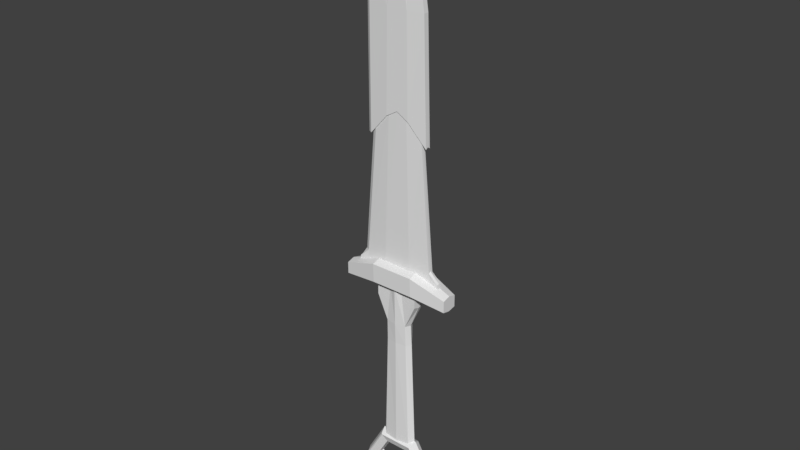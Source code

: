 # Source: Dagger.blend  (saved by Blender 2.79.0; exported with 4.5.12 LTS)
import bpy
from mathutils import Matrix  # noqa: F401  (used for matrix-valued properties, if any)

bpy.ops.wm.read_factory_settings(use_empty=True)
scene = bpy.context.scene
scene.name = 'Scene'

# ---- collections
col_collection_1 = bpy.data.collections.new('Collection 1'); scene.collection.children.link(col_collection_1)

# ---- world
world_world = bpy.data.worlds.new('World'); scene.world = world_world
world_world.color = (0.05088, 0.05088, 0.05088)
world_world.use_sun_shadow = False
world_world.sun_shadow_jitter_overblur = 0.0
world_world.cycles.sampling_method = 'MANUAL'

# ---- meshes
me_cube_002 = bpy.data.meshes.new('Cube.002')
me_cube_002.from_pydata([(-0.03154, -0.01044, -0.5829), (-0.1284, -0.01777, -0.1741), (-0.03154, 0.01044, -0.5829), (-0.1284, 0.01777, -0.1741), (0.03154, -0.01044, -0.5829), (0.1284, -0.01777, -0.1741), (0.03154, 0.01044, -0.5829), (0.1284, 0.01777, -0.1741), (-0.01394, -0.01394, -0.1878), (-0.01394, 0.01394, -0.1878), (0.01394, 0.01394, -0.1878), (0.01394, -0.01394, -0.1878), (-0.04162, -6.328e-18, -0.5744), (-0.1284, 0.0, -0.1692), (0.04162, -6.328e-18, -0.5744), (0.1284, 0.0, -0.1692), (0.01839, 0.0, -0.1937), (-0.01839, 0.0, -0.1937), (-5.115e-08, 0.01378, -0.5829), (0.0, 0.0285, -0.1459), (-5.115e-08, -0.01378, -0.5829), (0.0, -0.0285, -0.1459), (0.0, -0.01839, -0.1878), (0.0, 0.01839, -0.1878), (0.0, 0.0, -0.138), (-0.1284, -0.01777, -0.2002), (-0.1284, 0.01777, -0.2002), (0.1284, 0.01777, -0.2002), (0.1284, -0.01777, -0.2002), (0.1284, 0.0, -0.2039), (-0.1284, 0.0, -0.2039), (0.0, -0.0285, -0.1878), (0.0, 0.0285, -0.1878), (0.08906, -1.918e-08, -0.6515), (0.07675, -0.01694, -0.6515), (0.05684, -0.01047, -0.6515), (0.05684, 0.01047, -0.6515), (0.07675, 0.01694, -0.6515), (0.04453, -2.256e-08, -0.5744), (0.03838, -0.01694, -0.5851), (0.02842, -0.01047, -0.6023), (0.02842, 0.01047, -0.6023), (0.03838, 0.01694, -0.5851), (-0.04453, -2.256e-08, -0.5744), (-0.03838, -0.01694, -0.5851), (-0.02842, -0.01047, -0.6023), (-0.02842, 0.01047, -0.6023), (-0.03838, 0.01694, -0.5851), (-0.08906, -1.918e-08, -0.6515), (-0.07675, -0.01694, -0.6515), (-0.05684, -0.01047, -0.6515), (-0.05684, 0.01047, -0.6515), (-0.07675, 0.01694, -0.6515), (-0.04453, -1.712e-08, -0.7287), (-0.03838, -0.01694, -0.718), (-0.02842, -0.01047, -0.7008), (-0.02842, 0.01047, -0.7008), (-0.03838, 0.01694, -0.718), (0.04453, -1.712e-08, -0.7287), (0.03838, -0.01694, -0.718), (0.02842, -0.01047, -0.7008), (0.02842, 0.01047, -0.7008), (0.03838, 0.01694, -0.718), (1.894e-07, -2.256e-08, -0.5744), (1.894e-07, 0.01694, -0.5851), (1.894e-07, -0.01694, -0.5851), (2.154e-07, -0.01047, -0.6023), (2.154e-07, 0.01047, -0.6023), (0.04145, 0.01378, -0.5829), (-0.04145, 0.01378, -0.7265), (-0.04145, 0.01378, -0.5829), (0.08291, 0.01378, -0.6547), (-0.08291, 0.01378, -0.6547), (0.04145, 0.01378, -0.7265), (0.04145, -0.01378, -0.7265), (-0.08291, -0.01378, -0.6547), (-0.04145, -0.01378, -0.7265), (-0.04145, -0.01378, -0.5829), (0.04145, -0.01378, -0.5829), (0.08291, -0.01378, -0.6547), (-0.02445, 0.01114, -0.3258), (0.02445, 0.01114, -0.3258), (0.02445, -0.01114, -0.3258), (-0.02445, -0.01114, -0.3258), (-0.03226, -6.328e-18, -0.3258), (0.03226, -6.328e-18, -0.3258), (-1.568e-08, 0.0147, -0.3258), (-1.568e-08, -0.0147, -0.3258), (-0.1284, 0.008886, -0.1716), (0.1284, 0.008886, -0.1716), (0.0, 0.01425, -0.142), (0.1284, 0.008886, -0.2021), (-0.1284, 0.008886, -0.2021), (0.1284, -0.008886, -0.1716), (-0.1284, -0.008886, -0.1716), (0.0, -0.01425, -0.142), (-0.1284, -0.008886, -0.2021), (0.1284, -0.008886, -0.2021), (0.04876, 0.0285, -0.1459), (0.04876, 0.0, -0.138), (0.04876, -0.0285, -0.1459), (0.05015, -0.0285, -0.1878), (0.05015, 0.0285, -0.1878), (0.04876, 0.01425, -0.142), (0.04876, -0.01425, -0.142), (-0.04876, -0.0285, -0.1459), (-0.04876, 0.0285, -0.1459), (-0.04876, 0.0, -0.138), (-0.04752, 0.0285, -0.1878), (-0.04752, -0.0285, -0.1878), (-0.04876, 0.01425, -0.142), (-0.04876, -0.01425, -0.142), (0.05015, 0.0, -0.1937), (0.05015, -0.01407, -0.1891), (0.05015, 0.01407, -0.1891), (-0.04752, 0.0, -0.1937), (-0.04752, 0.01406, -0.189), (-0.04752, -0.01406, -0.189), (-0.08414, -1.036e-11, -0.1785), (0.08414, -1.036e-11, -0.1785), (1.087e-07, -1.036e-11, -0.1445), (-0.08414, 0.005822, -0.1812), (0.08414, 0.005822, -0.1812), (1.087e-07, 0.009336, -0.1488), (0.08414, -0.005822, -0.1812), (-0.08414, -0.005822, -0.1812), (1.087e-07, -0.009336, -0.1488), (0.03194, -1.036e-11, -0.1445), (0.03194, 0.009336, -0.1488), (0.03194, -0.009336, -0.1488), (-0.03194, -1.036e-11, -0.1445), (-0.03194, 0.009336, -0.1488), (-0.03194, -0.009336, -0.1488), (-0.06958, -0.005822, 0.45), (-0.07869, 1.062e-10, 0.4552), (0.05435, 0.005822, 0.45), (0.05435, -1.036e-11, 0.45), (0.01432, 0.00117, 0.4986), (-0.04281, 0.005735, 0.6272), (0.01406, -1.036e-11, 0.6267), (0.01406, 0.009336, 0.6185), (-0.06958, 0.005822, 0.45), (0.01406, 0.01051, 0.4974), (-0.0337, 0.01507, 0.619), (0.05435, -0.005822, 0.45), (0.01406, -0.009336, 0.6185), (0.01406, -0.008166, 0.4974), (-0.0337, -0.003601, 0.619), (1.087e-07, -0.009336, 0.1967), (-0.02629, -0.009336, 0.1815), (-0.06924, 0.005822, 0.1344), (-0.02629, 0.009336, 0.1815), (0.06924, 0.005822, 0.1344), (0.06924, -1.036e-11, 0.1383), (0.06924, -0.005822, 0.1344), (-0.07835, -1.036e-11, 0.1344), (-0.06924, -0.005822, 0.1344), (0.02629, 0.009336, 0.1815), (1.087e-07, 0.009336, 0.1967), (0.02629, -0.009336, 0.1815), (-0.02184, -0.007755, 0.1857), (-0.02184, 0.007755, 0.1857), (0.05752, -1.036e-11, 0.1498), (0.05752, -0.004836, 0.1465), (-0.05752, -0.004836, 0.1465), (0.02184, -0.007755, 0.1857), (1.087e-07, -0.007755, 0.1983), (-0.05752, 0.004836, 0.1465), (0.05752, 0.004836, 0.1465), (-0.06663, -1.036e-11, 0.1498), (0.02184, 0.007755, 0.1857), (1.087e-07, 0.007755, 0.1983), (-0.03043, -0.009099, -0.09866), (-0.03043, 0.009099, -0.09866), (0.08014, -1.036e-11, -0.1293), (0.08014, -0.005674, -0.132), (-0.08014, -0.005674, -0.132), (0.03043, -0.009099, -0.09866), (1.087e-07, -0.009099, -0.09677), (-0.08014, 0.005674, -0.132), (0.08014, 0.005674, -0.132), (-0.08925, -1.036e-11, -0.132), (0.03043, 0.009099, -0.09866), (1.087e-07, 0.009099, -0.09677), (-0.1067, -0.005822, -0.1762), (-0.1067, -1.036e-11, -0.1749), (0.1067, 0.005822, -0.1762), (0.1067, -1.036e-11, -0.1749), (-0.1067, 0.005822, -0.1762), (0.1067, -0.005822, -0.1762), (0.1017, -1.036e-11, -0.1503), (0.1017, -0.005674, -0.1517), (-0.1017, -0.005674, -0.1517), (-0.1017, 0.005674, -0.1517), (0.1017, 0.005674, -0.1517), (-0.1017, -1.036e-11, -0.1503), (0.02379, -0.01254, -0.2778), (-0.02379, 0.01254, -0.2778), (-0.02379, -0.01254, -0.2778), (0.05015, 0.0, -0.2265), (0.05015, -0.01407, -0.2218), (0.05015, 0.01407, -0.2218), (-0.04752, 0.0, -0.2265), (-0.04752, 0.01406, -0.2217), (-0.04752, -0.01406, -0.2217), (0.02379, 0.01254, -0.2778), (-0.02973, 0.0, -0.2778), (0.02973, 0.0, -0.2778), (-1.061e-08, 0.01655, -0.2778), (-1.061e-08, -0.01655, -0.2778), (1.087e-07, -0.009336, 0.3989), (-0.06958, 0.005822, 0.3989), (0.0618, 0.005822, 0.3989), (-0.07869, 1.062e-10, 0.3989), (0.02346, 0.009336, 0.3989), (1.087e-07, 0.009336, 0.3989), (-0.02346, -0.009336, 0.3989), (-0.02346, 0.009336, 0.3989), (0.0618, -1.036e-11, 0.3989), (0.0618, -0.005822, 0.3989), (-0.06958, -0.005822, 0.3989), (0.02346, -0.009336, 0.3989), (0.006471, 0.0005775, 0.5636), (1.07e-07, 0.009336, 0.5636), (-0.06958, 0.01198, 0.5636), (0.006471, -0.008798, 0.5636), (-0.03109, 0.01361, 0.5636), (0.006338, 0.009864, 0.5636), (-0.06958, -0.004307, 0.5636), (1.07e-07, -0.009336, 0.5636), (-0.07869, 0.003626, 0.5636), (-0.03118, -0.005015, 0.5636)], [], [(92, 88, 3, 26), (102, 98, 7, 27), (97, 93, 5, 28), (109, 105, 1, 25), (111, 94, 1, 105), (209, 22, 8, 198), (207, 16, 11, 196), (208, 23, 10, 205), (206, 17, 9, 197), (198, 8, 17, 206), (205, 10, 16, 207), (110, 88, 13, 107), (91, 89, 15, 29), (96, 94, 13, 30), (103, 90, 24, 99), (197, 9, 23, 208), (196, 11, 22, 209), (104, 95, 21, 100), (101, 100, 21, 31), (108, 106, 19, 32), (79, 78, 39, 34), (34, 39, 40, 35), (35, 40, 41, 36), (36, 41, 42, 37), (71, 68, 38, 33), (20, 77, 44, 65), (65, 44, 45, 66), (66, 45, 46, 67), (67, 46, 47, 64), (18, 70, 43, 63), (77, 75, 49, 44), (44, 49, 50, 45), (45, 50, 51, 46), (46, 51, 52, 47), (70, 72, 48, 43), (75, 76, 54, 49), (49, 54, 55, 50), (50, 55, 56, 51), (51, 56, 57, 52), (72, 69, 53, 48), (76, 74, 59, 54), (54, 59, 60, 55), (55, 60, 61, 56), (56, 61, 62, 57), (69, 73, 58, 53), (74, 79, 34, 59), (59, 34, 35, 60), (60, 35, 36, 61), (61, 36, 37, 62), (73, 71, 33, 58), (68, 18, 63, 38), (41, 67, 64, 42), (40, 66, 67, 41), (39, 65, 66, 40), (78, 20, 65, 39), (42, 64, 18, 68), (62, 37, 71, 73), (57, 62, 73, 69), (52, 57, 69, 72), (47, 52, 72, 70), (64, 47, 70, 18), (37, 42, 68, 71), (38, 63, 20, 78), (58, 33, 79, 74), (53, 58, 74, 76), (48, 53, 76, 75), (43, 48, 75, 77), (63, 43, 77, 20), (33, 38, 78, 79), (4, 82, 87, 20), (2, 80, 86, 18), (6, 81, 85, 14), (0, 83, 84, 12), (12, 84, 80, 2), (18, 86, 81, 6), (14, 85, 82, 4), (20, 87, 83, 0), (98, 19, 90, 103), (27, 7, 89, 91), (106, 3, 88, 110), (30, 13, 88, 92), (99, 24, 95, 104), (25, 1, 94, 96), (107, 13, 94, 111), (29, 15, 93, 97), (117, 115, 202, 204), (112, 113, 200, 199), (23, 9, 116, 108, 32), (8, 22, 31, 109, 117), (116, 9, 197, 203), (22, 11, 113, 101, 31), (10, 23, 32, 102, 114), (15, 99, 104, 93), (7, 98, 103, 89), (28, 5, 100, 101), (93, 104, 100, 5), (89, 103, 99, 15), (32, 19, 98, 102), (24, 107, 111, 95), (19, 106, 110, 90), (26, 3, 106, 108), (90, 110, 107, 24), (95, 111, 105, 21), (31, 21, 105, 109), (101, 113, 97, 28), (114, 102, 27, 91), (113, 112, 29, 97), (112, 114, 91, 29), (117, 109, 25, 96), (116, 115, 30, 92), (115, 117, 96, 30), (108, 116, 92, 26), (131, 130, 118, 121), (128, 127, 120, 123), (127, 129, 126, 120), (130, 132, 125, 118), (119, 124, 129, 127), (122, 119, 127, 128), (120, 126, 132, 130), (123, 120, 130, 131), (143, 224, 230, 138), (142, 227, 222, 137), (137, 222, 225, 146), (138, 230, 228, 147), (136, 137, 146, 144), (135, 142, 137, 136), (139, 138, 147, 145), (140, 143, 138, 139), (216, 210, 229, 231), (217, 211, 141, 224, 226), (218, 212, 135, 136), (219, 218, 136, 144), (211, 213, 134, 141), (220, 216, 231, 228, 133), (212, 214, 142, 135), (214, 215, 223, 227, 142), (221, 219, 144, 146), (213, 220, 133, 134), (215, 217, 226, 223), (210, 221, 146, 225, 229), (166, 165, 159, 148), (171, 161, 151, 158), (169, 164, 156, 155), (165, 163, 154, 159), (170, 171, 158, 157), (168, 170, 157, 152), (164, 160, 149, 156), (167, 169, 155, 150), (163, 162, 153, 154), (162, 168, 152, 153), (161, 167, 150, 151), (160, 166, 148, 149), (172, 178, 166, 160), (173, 179, 167, 161), (174, 180, 168, 162), (175, 174, 162, 163), (179, 181, 169, 167), (176, 172, 160, 164), (180, 182, 170, 168), (182, 183, 171, 170), (177, 175, 163, 165), (181, 176, 164, 169), (183, 173, 161, 171), (178, 177, 165, 166), (126, 129, 177, 178), (123, 131, 173, 183), (174, 175, 191, 190), (129, 124, 175, 177), (128, 123, 183, 182), (122, 128, 182, 180), (125, 132, 172, 176), (124, 119, 187, 189), (125, 176, 192, 184), (119, 122, 186, 187), (131, 121, 179, 173), (132, 126, 178, 172), (185, 184, 192, 195), (188, 185, 195, 193), (189, 187, 190, 191), (187, 186, 194, 190), (121, 118, 185, 188), (179, 121, 188, 193), (175, 124, 189, 191), (176, 181, 195, 192), (180, 174, 190, 194), (122, 180, 194, 186), (118, 125, 184, 185), (181, 179, 193, 195), (197, 206, 202, 203), (206, 198, 204, 202), (196, 207, 199, 200), (207, 205, 201, 199), (10, 114, 201, 205), (8, 117, 204, 198), (114, 112, 199, 201), (115, 116, 203, 202), (113, 11, 196, 200), (82, 196, 209, 87), (80, 197, 208, 86), (81, 205, 207, 85), (83, 198, 206, 84), (84, 206, 197, 80), (86, 208, 205, 81), (85, 207, 196, 82), (87, 209, 198, 83), (148, 159, 221, 210), (158, 151, 217, 215), (155, 156, 220, 213), (159, 154, 219, 221), (157, 158, 215, 214), (152, 157, 214, 212), (156, 149, 216, 220), (150, 155, 213, 211), (154, 153, 218, 219), (153, 152, 212, 218), (151, 150, 211, 217), (149, 148, 210, 216), (223, 226, 143, 140), (227, 223, 140), (222, 227, 140, 139), (225, 222, 139, 145), (226, 224, 143), (231, 229, 145, 147), (229, 225, 145), (228, 231, 147), (228, 230, 134, 133), (230, 224, 141, 134)])
me_cube_002.use_remesh_preserve_volume = False
me_cube_002.use_remesh_preserve_attributes = False
me_cube_002.use_mirror_vertex_groups = False
me_cube_002.update()

# ---- objects
ob_throwingdagger = bpy.data.objects.new('throwingDagger', me_cube_002)

# ---- transforms, parenting, visibility, modifiers, constraints
ob_throwingdagger.location = (0.03508, 0.0, 0.0)
ob_throwingdagger.lineart.crease_threshold = 0.0

# ---- collection membership
col_collection_1.objects.link(ob_throwingdagger)

# ---- scene / render settings (as saved in the file)
scene.frame_start = 1; scene.frame_end = 250; scene.frame_set(1)
scene.render.engine = 'BLENDER_EEVEE_NEXT'
scene.render.resolution_percentage = 50
scene.render.dither_intensity = 0.0
scene.cycles.use_denoising = False
scene.cycles.samples = 128
scene.cycles.sampling_pattern = 'TABULATED_SOBOL'
scene.cycles.use_adaptive_sampling = False
scene.cycles.use_light_tree = False
scene.cycles.blur_glossy = 0.0
scene.cycles.sample_clamp_indirect = 0.0
scene.view_settings.view_transform = 'Standard'
bpy.context.view_layer.update()

# ---- added for rendering (the .blend has no active camera and no usable light): camera, sun
cam_auto = bpy.data.cameras.new('AutoCamera')
cam_auto.lens = 50.0
cam_auto.sensor_width = 36.0
cam_auto.clip_end = 1000.0
ob_auto_camera = bpy.data.objects.new('AutoCamera', cam_auto)
scene.collection.objects.link(ob_auto_camera)
ob_auto_camera.location = (1.31298, -1.53347, 0.9716)
ob_auto_camera.rotation_euler = (1.09748, -7.21219e-08, 0.694738)
scene.camera = ob_auto_camera
light_auto_sun = bpy.data.lights.new('AutoSun', 'SUN')
light_auto_sun.energy = 3.0
light_auto_sun.angle = 0.0523599
ob_auto_sun = bpy.data.objects.new('AutoSun', light_auto_sun)
scene.collection.objects.link(ob_auto_sun)
ob_auto_sun.rotation_euler = (0.872665, 0.174533, 0.523599)
bpy.context.view_layer.update()
